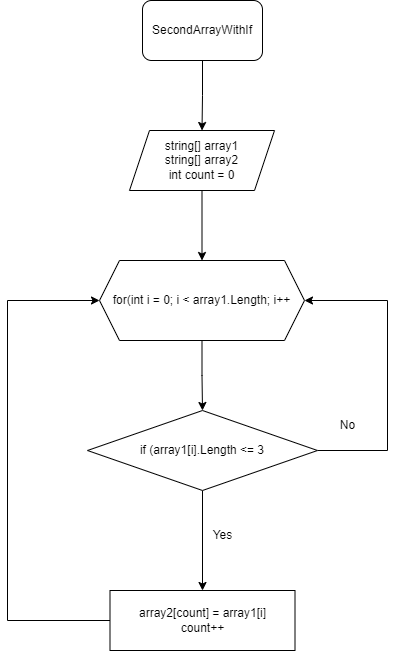

The diagram above was exported from draw.io. Its source (the exported page's mxGraphModel, read from the mxfile embedded in the PNG):
<mxGraphModel dx="2062" dy="1136" grid="1" gridSize="10" guides="1" tooltips="1" connect="1" arrows="1" fold="1" page="1" pageScale="1" pageWidth="1169" pageHeight="1654" math="0" shadow="0">
  <root>
    <mxCell id="0" />
    <mxCell id="1" parent="0" />
    <mxCell id="K9mfROIiI7Ke8Upgjz0w-14" style="edgeStyle=orthogonalEdgeStyle;rounded=0;orthogonalLoop=1;jettySize=auto;html=1;exitX=0.5;exitY=1;exitDx=0;exitDy=0;entryX=0.5;entryY=0;entryDx=0;entryDy=0;" edge="1" parent="1" source="K9mfROIiI7Ke8Upgjz0w-1" target="K9mfROIiI7Ke8Upgjz0w-2">
      <mxGeometry relative="1" as="geometry" />
    </mxCell>
    <mxCell id="K9mfROIiI7Ke8Upgjz0w-1" value="SecondArrayWithIf" style="rounded=1;whiteSpace=wrap;html=1;" vertex="1" parent="1">
      <mxGeometry x="525" y="80" width="120" height="60" as="geometry" />
    </mxCell>
    <mxCell id="K9mfROIiI7Ke8Upgjz0w-13" style="edgeStyle=orthogonalEdgeStyle;rounded=0;orthogonalLoop=1;jettySize=auto;html=1;exitX=0.5;exitY=1;exitDx=0;exitDy=0;entryX=0.5;entryY=0;entryDx=0;entryDy=0;" edge="1" parent="1" source="K9mfROIiI7Ke8Upgjz0w-2" target="K9mfROIiI7Ke8Upgjz0w-3">
      <mxGeometry relative="1" as="geometry" />
    </mxCell>
    <mxCell id="K9mfROIiI7Ke8Upgjz0w-2" value="string[] array1&lt;br&gt;string[] array2&lt;br&gt;int count = 0" style="shape=parallelogram;perimeter=parallelogramPerimeter;whiteSpace=wrap;html=1;fixedSize=1;" vertex="1" parent="1">
      <mxGeometry x="512" y="210" width="145" height="60" as="geometry" />
    </mxCell>
    <mxCell id="K9mfROIiI7Ke8Upgjz0w-12" style="edgeStyle=orthogonalEdgeStyle;rounded=0;orthogonalLoop=1;jettySize=auto;html=1;exitX=0.5;exitY=1;exitDx=0;exitDy=0;entryX=0.5;entryY=0;entryDx=0;entryDy=0;" edge="1" parent="1" source="K9mfROIiI7Ke8Upgjz0w-3" target="K9mfROIiI7Ke8Upgjz0w-4">
      <mxGeometry relative="1" as="geometry" />
    </mxCell>
    <mxCell id="K9mfROIiI7Ke8Upgjz0w-3" value="for(int i = 0; i &amp;lt; array1.Length; i++" style="shape=hexagon;perimeter=hexagonPerimeter2;whiteSpace=wrap;html=1;fixedSize=1;" vertex="1" parent="1">
      <mxGeometry x="482" y="340" width="205" height="80" as="geometry" />
    </mxCell>
    <mxCell id="K9mfROIiI7Ke8Upgjz0w-5" style="edgeStyle=orthogonalEdgeStyle;rounded=0;orthogonalLoop=1;jettySize=auto;html=1;exitX=1;exitY=0.5;exitDx=0;exitDy=0;" edge="1" parent="1" source="K9mfROIiI7Ke8Upgjz0w-4" target="K9mfROIiI7Ke8Upgjz0w-3">
      <mxGeometry relative="1" as="geometry">
        <mxPoint x="690" y="380" as="targetPoint" />
        <Array as="points">
          <mxPoint x="770" y="530" />
          <mxPoint x="770" y="380" />
        </Array>
      </mxGeometry>
    </mxCell>
    <mxCell id="K9mfROIiI7Ke8Upgjz0w-7" style="edgeStyle=orthogonalEdgeStyle;rounded=0;orthogonalLoop=1;jettySize=auto;html=1;exitX=0.5;exitY=1;exitDx=0;exitDy=0;entryX=0.5;entryY=0;entryDx=0;entryDy=0;" edge="1" parent="1" source="K9mfROIiI7Ke8Upgjz0w-4" target="K9mfROIiI7Ke8Upgjz0w-6">
      <mxGeometry relative="1" as="geometry" />
    </mxCell>
    <mxCell id="K9mfROIiI7Ke8Upgjz0w-4" value="if (array1[i].Length &amp;lt;= 3" style="rhombus;whiteSpace=wrap;html=1;" vertex="1" parent="1">
      <mxGeometry x="470" y="490" width="230" height="80" as="geometry" />
    </mxCell>
    <mxCell id="K9mfROIiI7Ke8Upgjz0w-11" style="edgeStyle=orthogonalEdgeStyle;rounded=0;orthogonalLoop=1;jettySize=auto;html=1;exitX=0;exitY=0.5;exitDx=0;exitDy=0;entryX=0;entryY=0.5;entryDx=0;entryDy=0;" edge="1" parent="1" source="K9mfROIiI7Ke8Upgjz0w-6" target="K9mfROIiI7Ke8Upgjz0w-3">
      <mxGeometry relative="1" as="geometry">
        <mxPoint x="330" y="370" as="targetPoint" />
        <Array as="points">
          <mxPoint x="390" y="700" />
          <mxPoint x="390" y="380" />
        </Array>
      </mxGeometry>
    </mxCell>
    <mxCell id="K9mfROIiI7Ke8Upgjz0w-6" value="array2[count] = array1[i]&lt;br&gt;count++" style="rounded=0;whiteSpace=wrap;html=1;" vertex="1" parent="1">
      <mxGeometry x="492.5" y="670" width="185" height="60" as="geometry" />
    </mxCell>
    <mxCell id="K9mfROIiI7Ke8Upgjz0w-8" value="No" style="text;html=1;align=center;verticalAlign=middle;resizable=0;points=[];autosize=1;strokeColor=none;fillColor=none;" vertex="1" parent="1">
      <mxGeometry x="710" y="490" width="40" height="30" as="geometry" />
    </mxCell>
    <mxCell id="K9mfROIiI7Ke8Upgjz0w-10" value="Yes" style="text;html=1;align=center;verticalAlign=middle;resizable=0;points=[];autosize=1;strokeColor=none;fillColor=none;" vertex="1" parent="1">
      <mxGeometry x="585" y="600" width="40" height="30" as="geometry" />
    </mxCell>
  </root>
</mxGraphModel>